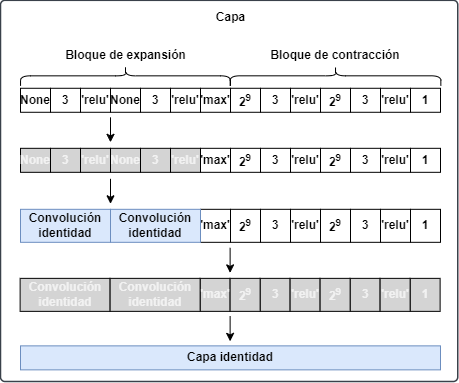

The diagram above was exported from draw.io. Its source (the exported page's mxGraphModel, read from the mxfile embedded in the PNG):
<mxGraphModel dx="-127" dy="392" grid="1" gridSize="10" guides="1" tooltips="1" connect="1" arrows="1" fold="1" page="1" pageScale="1" pageWidth="827" pageHeight="1169" background="#ffffff" math="0" shadow="0">
  <root>
    <mxCell id="0" />
    <mxCell id="1" parent="0" />
    <mxCell id="2" value="" style="html=1;overflow=block;blockSpacing=1;whiteSpace=wrap;fontSize=13;align=center;spacing=3.8;strokeColor=#3a414a;strokeOpacity=100;fillOpacity=100;rounded=1;absoluteArcSize=1;arcSize=9;fillColor=#ffffff;strokeWidth=1.5;lucidId=gJQp8oDGqUhE;fontStyle=1" parent="1" vertex="1">
      <mxGeometry x="1012" y="418.82" width="457.25" height="381.18" as="geometry" />
    </mxCell>
    <mxCell id="3" value="None" style="rounded=0;whiteSpace=wrap;html=1;fillColor=#FFFFFF;fontColor=#000000;fontFamily=Helvetica;fontStyle=1" parent="1" vertex="1">
      <mxGeometry x="1032" y="506.78000000000003" width="30" height="24" as="geometry" />
    </mxCell>
    <mxCell id="4" value="3" style="rounded=0;whiteSpace=wrap;html=1;fillColor=#FFFFFF;fontColor=#000000;fontFamily=Helvetica;fontStyle=1" parent="1" vertex="1">
      <mxGeometry x="1062" y="506.78000000000003" width="30" height="24" as="geometry" />
    </mxCell>
    <mxCell id="5" value="&lt;span style=&quot;&quot;&gt;&lt;font style=&quot;&quot;&gt;None&lt;/font&gt;&lt;/span&gt;" style="rounded=0;whiteSpace=wrap;html=1;fillColor=#FFFFFF;fontColor=#000000;fontFamily=Helvetica;fontStyle=1" parent="1" vertex="1">
      <mxGeometry x="1122" y="506.78000000000003" width="30" height="24" as="geometry" />
    </mxCell>
    <mxCell id="6" value="3" style="rounded=0;whiteSpace=wrap;html=1;fillColor=#FFFFFF;fontColor=#000000;fontFamily=Helvetica;fontStyle=1" parent="1" vertex="1">
      <mxGeometry x="1152" y="506.78000000000003" width="30" height="24" as="geometry" />
    </mxCell>
    <mxCell id="7" value="'relu'" style="rounded=0;whiteSpace=wrap;html=1;fillColor=#FFFFFF;fontColor=#000000;fontFamily=Helvetica;fontStyle=1" parent="1" vertex="1">
      <mxGeometry x="1182" y="506.78000000000003" width="30" height="24" as="geometry" />
    </mxCell>
    <mxCell id="8" value="3" style="rounded=0;whiteSpace=wrap;html=1;fontFamily=Helvetica;fontStyle=1" parent="1" vertex="1">
      <mxGeometry x="1272" y="506.78000000000003" width="30" height="24" as="geometry" />
    </mxCell>
    <mxCell id="9" value="3" style="rounded=0;whiteSpace=wrap;html=1;fontFamily=Helvetica;fontStyle=1" parent="1" vertex="1">
      <mxGeometry x="1362" y="506.78000000000003" width="30" height="24" as="geometry" />
    </mxCell>
    <mxCell id="10" value="'max'" style="rounded=0;whiteSpace=wrap;html=1;fontFamily=Helvetica;fontStyle=1" parent="1" vertex="1">
      <mxGeometry x="1212" y="506.78000000000003" width="30" height="24" as="geometry" />
    </mxCell>
    <mxCell id="11" value="&lt;span style=&quot;text-align: left;&quot;&gt;2&lt;/span&gt;&lt;sup style=&quot;text-align: left;&quot;&gt;9&lt;/sup&gt;" style="rounded=0;whiteSpace=wrap;html=1;fontFamily=Helvetica;fontStyle=1" parent="1" vertex="1">
      <mxGeometry x="1242" y="506.78000000000003" width="30" height="24" as="geometry" />
    </mxCell>
    <mxCell id="12" value="1" style="rounded=0;whiteSpace=wrap;html=1;fontFamily=Helvetica;fontStyle=1" parent="1" vertex="1">
      <mxGeometry x="1422" y="506.78000000000003" width="30" height="24" as="geometry" />
    </mxCell>
    <mxCell id="13" value="'relu'" style="rounded=0;whiteSpace=wrap;html=1;fontFamily=Helvetica;fontStyle=1" parent="1" vertex="1">
      <mxGeometry x="1302" y="506.78000000000003" width="30" height="24" as="geometry" />
    </mxCell>
    <mxCell id="14" value="&lt;span style=&quot;text-align: left;&quot;&gt;2&lt;/span&gt;&lt;sup style=&quot;text-align: left;&quot;&gt;9&lt;/sup&gt;" style="rounded=0;whiteSpace=wrap;html=1;fontFamily=Helvetica;fontStyle=1" parent="1" vertex="1">
      <mxGeometry x="1332" y="506.78000000000003" width="30" height="24" as="geometry" />
    </mxCell>
    <mxCell id="15" value="'relu'" style="rounded=0;whiteSpace=wrap;html=1;fontFamily=Helvetica;fontStyle=1" parent="1" vertex="1">
      <mxGeometry x="1392" y="506.78000000000003" width="30" height="24" as="geometry" />
    </mxCell>
    <mxCell id="16" value="'relu'" style="rounded=0;whiteSpace=wrap;html=1;fillColor=#FFFFFF;fontColor=#000000;fontFamily=Helvetica;fontStyle=1" parent="1" vertex="1">
      <mxGeometry x="1092" y="506.78000000000003" width="30" height="24" as="geometry" />
    </mxCell>
    <mxCell id="17" value="" style="shape=curlyBracket;whiteSpace=wrap;html=1;rounded=1;labelPosition=left;verticalLabelPosition=middle;align=right;verticalAlign=middle;rotation=90;fontStyle=1" parent="1" vertex="1">
      <mxGeometry x="1127" y="389.38" width="20" height="209.92" as="geometry" />
    </mxCell>
    <mxCell id="18" value="" style="shape=curlyBracket;whiteSpace=wrap;html=1;rounded=1;labelPosition=left;verticalLabelPosition=middle;align=right;verticalAlign=middle;rotation=90;fontStyle=1" parent="1" vertex="1">
      <mxGeometry x="1337.25" y="389" width="19.51" height="210.66" as="geometry" />
    </mxCell>
    <mxCell id="19" value="Bloque de expansión" style="html=1;overflow=block;blockSpacing=1;whiteSpace=wrap;fontSize=12;align=center;spacing=0;rounded=1;absoluteArcSize=1;arcSize=9;strokeWidth=NaN;lucidId=CqJnj9rpIs9s;strokeColor=none;fillColor=none;fontStyle=1" parent="1" vertex="1">
      <mxGeometry x="1074.5" y="456.81999999999994" width="125" height="35" as="geometry" />
    </mxCell>
    <mxCell id="20" value="Bloque&amp;nbsp;de contracción" style="html=1;overflow=block;blockSpacing=1;whiteSpace=wrap;fontSize=12;align=center;spacing=0;rounded=1;absoluteArcSize=1;arcSize=9;strokeWidth=NaN;lucidId=CqJnj9rpIs9s;strokeColor=none;fillColor=none;fontStyle=1" parent="1" vertex="1">
      <mxGeometry x="1274" y="456.82" width="146" height="35" as="geometry" />
    </mxCell>
    <mxCell id="21" value="Capa" style="html=1;overflow=block;blockSpacing=1;whiteSpace=wrap;fontSize=12;align=center;spacing=0;rounded=1;absoluteArcSize=1;arcSize=9;strokeWidth=NaN;lucidId=CqJnj9rpIs9s;strokeColor=none;fillColor=none;fontStyle=1" parent="1" vertex="1">
      <mxGeometry x="1179.5" y="418.82000000000005" width="125" height="35" as="geometry" />
    </mxCell>
    <mxCell id="22" style="edgeStyle=none;html=1;fontFamily=Helvetica;fontStyle=1" parent="1" edge="1">
      <mxGeometry relative="1" as="geometry">
        <mxPoint x="1122" y="535.82" as="sourcePoint" />
        <mxPoint x="1122" y="560.82" as="targetPoint" />
      </mxGeometry>
    </mxCell>
    <mxCell id="23" value="3" style="rounded=0;whiteSpace=wrap;html=1;fillColor=#D4D4D4;fontColor=#F2F2F2;fontFamily=Helvetica;fontStyle=1" parent="1" vertex="1">
      <mxGeometry x="1271.62" y="696.86" width="30" height="33" as="geometry" />
    </mxCell>
    <mxCell id="24" value="3" style="rounded=0;whiteSpace=wrap;html=1;fillColor=#D4D4D4;fontColor=#F2F2F2;fontFamily=Helvetica;fontStyle=1" parent="1" vertex="1">
      <mxGeometry x="1361.62" y="696.86" width="30" height="33" as="geometry" />
    </mxCell>
    <mxCell id="25" value="'max'" style="rounded=0;whiteSpace=wrap;html=1;fontColor=#F2F2F2;fillColor=#D4D4D4;fontFamily=Helvetica;fontStyle=1" parent="1" vertex="1">
      <mxGeometry x="1211.62" y="696.86" width="30" height="33" as="geometry" />
    </mxCell>
    <mxCell id="26" value="1" style="rounded=0;whiteSpace=wrap;html=1;fillColor=#D4D4D4;fontColor=#F2F2F2;fontFamily=Helvetica;fontStyle=1" parent="1" vertex="1">
      <mxGeometry x="1421.62" y="696.86" width="30" height="33" as="geometry" />
    </mxCell>
    <mxCell id="27" value="'relu'" style="rounded=0;whiteSpace=wrap;html=1;fillColor=#D4D4D4;fontColor=#F2F2F2;fontFamily=Helvetica;fontStyle=1" parent="1" vertex="1">
      <mxGeometry x="1301.62" y="696.86" width="30" height="33" as="geometry" />
    </mxCell>
    <mxCell id="28" value="'relu'" style="rounded=0;whiteSpace=wrap;html=1;fillColor=#D4D4D4;fontColor=#F2F2F2;fontFamily=Helvetica;fontStyle=1" parent="1" vertex="1">
      <mxGeometry x="1391.62" y="696.86" width="30" height="33" as="geometry" />
    </mxCell>
    <mxCell id="29" style="edgeStyle=none;html=1;fontFamily=Helvetica;fontStyle=1" parent="1" edge="1">
      <mxGeometry relative="1" as="geometry">
        <mxPoint x="1241.62" y="666.36" as="sourcePoint" />
        <mxPoint x="1241.62" y="691.36" as="targetPoint" />
      </mxGeometry>
    </mxCell>
    <mxCell id="30" value="Convolución identidad" style="rounded=0;whiteSpace=wrap;html=1;fontColor=#F2F2F2;fillColor=#D4D4D4;fontFamily=Helvetica;fontStyle=1" parent="1" vertex="1">
      <mxGeometry x="1031.62" y="696.86" width="90" height="33" as="geometry" />
    </mxCell>
    <mxCell id="31" value="Convolución identidad" style="rounded=0;whiteSpace=wrap;html=1;fontColor=#F2F2F2;fillColor=#D4D4D4;fontFamily=Helvetica;fontStyle=1" parent="1" vertex="1">
      <mxGeometry x="1121.62" y="696.86" width="90" height="33" as="geometry" />
    </mxCell>
    <mxCell id="32" value="&lt;font&gt;&lt;font style=&quot;color: rgb(242, 242, 242);&quot;&gt;2&lt;/font&gt;&lt;sup style=&quot;&quot;&gt;&lt;font style=&quot;color: rgb(242, 242, 242);&quot;&gt;9&lt;/font&gt;&lt;/sup&gt;&lt;/font&gt;" style="rounded=0;whiteSpace=wrap;html=1;fillColor=#D4D4D4;fontColor=#F2F2F2;fontFamily=Helvetica;fontStyle=1" parent="1" vertex="1">
      <mxGeometry x="1241.62" y="696.86" width="30" height="33" as="geometry" />
    </mxCell>
    <mxCell id="33" value="2&lt;sup&gt;&lt;font style=&quot;color: rgb(242, 242, 242);&quot;&gt;9&lt;/font&gt;&lt;/sup&gt;" style="rounded=0;whiteSpace=wrap;html=1;fillColor=#D4D4D4;fontColor=#F2F2F2;fontFamily=Helvetica;fontStyle=1" parent="1" vertex="1">
      <mxGeometry x="1331.62" y="696.86" width="30" height="33" as="geometry" />
    </mxCell>
    <mxCell id="34" value="None" style="rounded=0;whiteSpace=wrap;html=1;fillColor=#D4D4D4;fontColor=#F2F2F2;fontFamily=Helvetica;fontStyle=1" parent="1" vertex="1">
      <mxGeometry x="1032" y="566.82" width="30" height="24" as="geometry" />
    </mxCell>
    <mxCell id="35" value="3" style="rounded=0;whiteSpace=wrap;html=1;fillColor=#D4D4D4;fontColor=#F2F2F2;fontFamily=Helvetica;fontStyle=1" parent="1" vertex="1">
      <mxGeometry x="1062" y="566.82" width="30" height="24" as="geometry" />
    </mxCell>
    <mxCell id="36" value="&lt;span style=&quot;&quot;&gt;&lt;font style=&quot;color: rgb(242, 242, 242);&quot;&gt;None&lt;/font&gt;&lt;/span&gt;" style="rounded=0;whiteSpace=wrap;html=1;fillColor=#D4D4D4;fontColor=#F2F2F2;fontFamily=Helvetica;fontStyle=1" parent="1" vertex="1">
      <mxGeometry x="1122" y="566.82" width="30" height="24" as="geometry" />
    </mxCell>
    <mxCell id="37" value="3" style="rounded=0;whiteSpace=wrap;html=1;fillColor=#D4D4D4;fontColor=#F2F2F2;fontFamily=Helvetica;fontStyle=1" parent="1" vertex="1">
      <mxGeometry x="1152" y="566.82" width="30" height="24" as="geometry" />
    </mxCell>
    <mxCell id="38" value="'relu'" style="rounded=0;whiteSpace=wrap;html=1;fillColor=#D4D4D4;fontColor=#F2F2F2;fontFamily=Helvetica;fontStyle=1" parent="1" vertex="1">
      <mxGeometry x="1182" y="566.82" width="30" height="24" as="geometry" />
    </mxCell>
    <mxCell id="39" value="3" style="rounded=0;whiteSpace=wrap;html=1;fontFamily=Helvetica;fontStyle=1" parent="1" vertex="1">
      <mxGeometry x="1272" y="566.82" width="30" height="24" as="geometry" />
    </mxCell>
    <mxCell id="40" value="3" style="rounded=0;whiteSpace=wrap;html=1;fontFamily=Helvetica;fontStyle=1" parent="1" vertex="1">
      <mxGeometry x="1362" y="566.82" width="30" height="24" as="geometry" />
    </mxCell>
    <mxCell id="41" value="'max'" style="rounded=0;whiteSpace=wrap;html=1;fontFamily=Helvetica;fontStyle=1" parent="1" vertex="1">
      <mxGeometry x="1212" y="566.82" width="30" height="24" as="geometry" />
    </mxCell>
    <mxCell id="42" value="&lt;span style=&quot;text-align: left;&quot;&gt;2&lt;/span&gt;&lt;sup style=&quot;text-align: left;&quot;&gt;9&lt;/sup&gt;" style="rounded=0;whiteSpace=wrap;html=1;fontFamily=Helvetica;fontStyle=1" parent="1" vertex="1">
      <mxGeometry x="1242" y="566.82" width="30" height="24" as="geometry" />
    </mxCell>
    <mxCell id="43" value="1" style="rounded=0;whiteSpace=wrap;html=1;fontFamily=Helvetica;fontStyle=1" parent="1" vertex="1">
      <mxGeometry x="1422" y="566.82" width="30" height="24" as="geometry" />
    </mxCell>
    <mxCell id="44" value="'relu'" style="rounded=0;whiteSpace=wrap;html=1;fontFamily=Helvetica;fontStyle=1" parent="1" vertex="1">
      <mxGeometry x="1302" y="566.82" width="30" height="24" as="geometry" />
    </mxCell>
    <mxCell id="45" value="&lt;span style=&quot;text-align: left;&quot;&gt;2&lt;/span&gt;&lt;sup style=&quot;text-align: left;&quot;&gt;9&lt;/sup&gt;" style="rounded=0;whiteSpace=wrap;html=1;fontFamily=Helvetica;fontStyle=1" parent="1" vertex="1">
      <mxGeometry x="1332" y="566.82" width="30" height="24" as="geometry" />
    </mxCell>
    <mxCell id="46" value="'relu'" style="rounded=0;whiteSpace=wrap;html=1;fontFamily=Helvetica;fontStyle=1" parent="1" vertex="1">
      <mxGeometry x="1392" y="566.82" width="30" height="24" as="geometry" />
    </mxCell>
    <mxCell id="47" value="'relu'" style="rounded=0;whiteSpace=wrap;html=1;fillColor=#D4D4D4;fontColor=#F2F2F2;fontFamily=Helvetica;fontStyle=1" parent="1" vertex="1">
      <mxGeometry x="1092" y="566.82" width="30" height="24" as="geometry" />
    </mxCell>
    <mxCell id="48" value="3" style="rounded=0;whiteSpace=wrap;html=1;fillColor=#FFFFFF;fontColor=#000000;fontFamily=Helvetica;fontStyle=1" parent="1" vertex="1">
      <mxGeometry x="1272" y="627.82" width="30" height="33" as="geometry" />
    </mxCell>
    <mxCell id="49" value="3" style="rounded=0;whiteSpace=wrap;html=1;fillColor=#FFFFFF;fontColor=#000000;fontFamily=Helvetica;fontStyle=1" parent="1" vertex="1">
      <mxGeometry x="1362" y="627.82" width="30" height="33" as="geometry" />
    </mxCell>
    <mxCell id="50" value="'max'" style="rounded=0;whiteSpace=wrap;html=1;fontColor=#000000;fillColor=#FFFFFF;fontFamily=Helvetica;fontStyle=1" parent="1" vertex="1">
      <mxGeometry x="1212" y="627.82" width="30" height="33" as="geometry" />
    </mxCell>
    <mxCell id="51" value="1" style="rounded=0;whiteSpace=wrap;html=1;fillColor=#FFFFFF;fontColor=#000000;fontFamily=Helvetica;fontStyle=1" parent="1" vertex="1">
      <mxGeometry x="1422" y="627.82" width="30" height="33" as="geometry" />
    </mxCell>
    <mxCell id="52" value="'relu'" style="rounded=0;whiteSpace=wrap;html=1;fillColor=#FFFFFF;fontColor=#000000;fontFamily=Helvetica;fontStyle=1" parent="1" vertex="1">
      <mxGeometry x="1302" y="627.82" width="30" height="33" as="geometry" />
    </mxCell>
    <mxCell id="53" value="'relu'" style="rounded=0;whiteSpace=wrap;html=1;fillColor=#FFFFFF;fontColor=#000000;fontFamily=Helvetica;fontStyle=1" parent="1" vertex="1">
      <mxGeometry x="1392" y="627.82" width="30" height="33" as="geometry" />
    </mxCell>
    <mxCell id="54" value="Convolución identidad" style="rounded=0;whiteSpace=wrap;html=1;fillColor=#dae8fc;fontFamily=Helvetica;strokeColor=#6c8ebf;fontStyle=1" parent="1" vertex="1">
      <mxGeometry x="1032" y="627.82" width="90" height="33" as="geometry" />
    </mxCell>
    <mxCell id="55" value="Convolución identidad" style="rounded=0;whiteSpace=wrap;html=1;fillColor=#dae8fc;fontFamily=Helvetica;strokeColor=#6c8ebf;fontStyle=1" parent="1" vertex="1">
      <mxGeometry x="1122" y="627.82" width="90" height="33" as="geometry" />
    </mxCell>
    <mxCell id="56" value="&lt;font&gt;&lt;font style=&quot;&quot;&gt;2&lt;/font&gt;&lt;sup style=&quot;&quot;&gt;&lt;font style=&quot;&quot;&gt;9&lt;/font&gt;&lt;/sup&gt;&lt;/font&gt;" style="rounded=0;whiteSpace=wrap;html=1;fillColor=#FFFFFF;fontColor=#000000;fontFamily=Helvetica;fontStyle=1" parent="1" vertex="1">
      <mxGeometry x="1242" y="627.82" width="30" height="33" as="geometry" />
    </mxCell>
    <mxCell id="57" value="2&lt;sup&gt;&lt;font style=&quot;&quot;&gt;9&lt;/font&gt;&lt;/sup&gt;" style="rounded=0;whiteSpace=wrap;html=1;fillColor=#FFFFFF;fontColor=#000000;fontFamily=Helvetica;fontStyle=1" parent="1" vertex="1">
      <mxGeometry x="1332" y="627.82" width="30" height="33" as="geometry" />
    </mxCell>
    <mxCell id="58" style="edgeStyle=none;html=1;fontFamily=Helvetica;fontStyle=1" parent="1" edge="1">
      <mxGeometry relative="1" as="geometry">
        <mxPoint x="1122" y="597.3000000000001" as="sourcePoint" />
        <mxPoint x="1122" y="622.3000000000001" as="targetPoint" />
      </mxGeometry>
    </mxCell>
    <mxCell id="59" style="edgeStyle=none;html=1;fontFamily=Helvetica;fontStyle=1" parent="1" edge="1">
      <mxGeometry relative="1" as="geometry">
        <mxPoint x="1241.62" y="734.86" as="sourcePoint" />
        <mxPoint x="1241.62" y="759.86" as="targetPoint" />
      </mxGeometry>
    </mxCell>
    <mxCell id="60" value="Capa identidad" style="rounded=0;whiteSpace=wrap;html=1;fillColor=#dae8fc;fontFamily=Helvetica;strokeColor=#6c8ebf;fontStyle=1" parent="1" vertex="1">
      <mxGeometry x="1032" y="764.36" width="420" height="24" as="geometry" />
    </mxCell>
  </root>
</mxGraphModel>